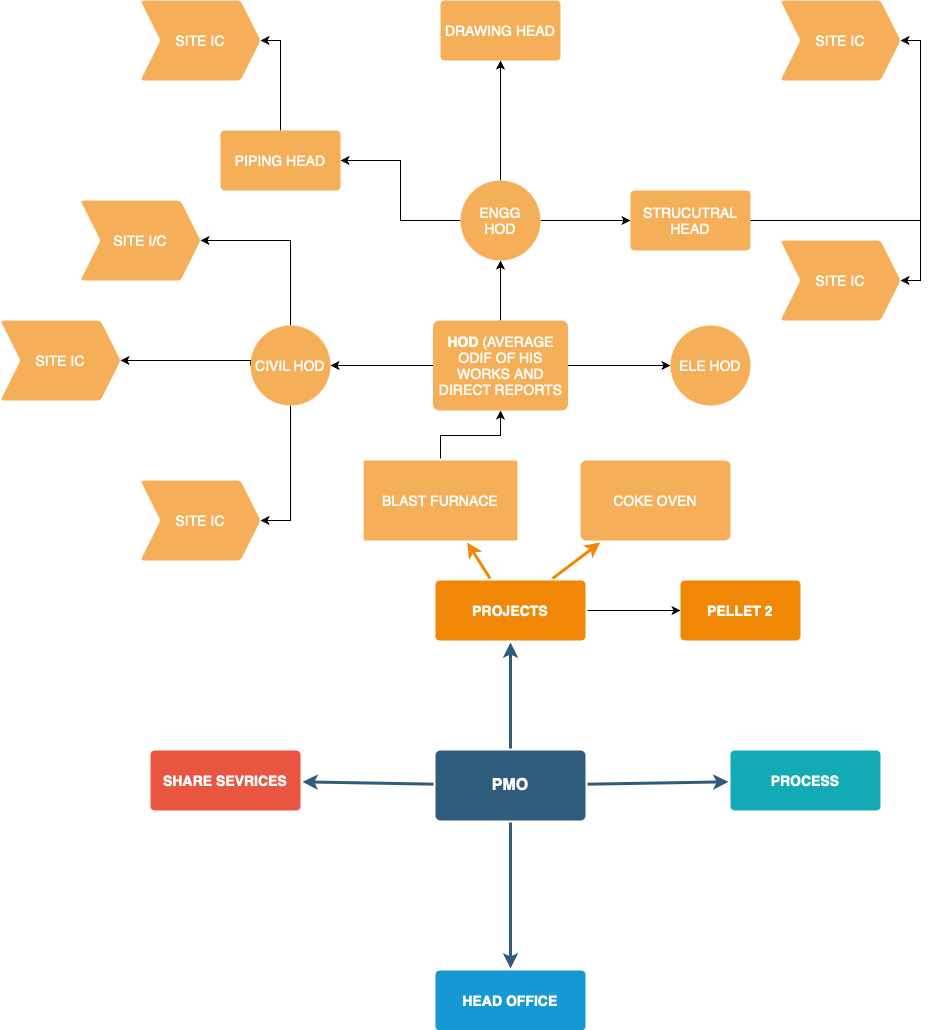

The diagram above was exported from draw.io. Its source (the exported page's mxGraphModel, read from the mxfile embedded in the PNG):
<mxGraphModel dx="1468" dy="1822" grid="1" gridSize="10" guides="1" tooltips="1" connect="1" arrows="1" fold="1" page="1" pageScale="1" pageWidth="1169" pageHeight="827" background="none" math="0" shadow="0">
  <root>
    <mxCell id="0" />
    <mxCell id="1" parent="0" />
    <mxCell id="1745" value="" style="edgeStyle=none;rounded=0;jumpStyle=none;html=1;shadow=0;labelBackgroundColor=none;startArrow=none;startFill=0;endArrow=classic;endFill=1;jettySize=auto;orthogonalLoop=1;strokeColor=#2F5B7C;strokeWidth=3;fontFamily=Helvetica;fontSize=16;fontColor=#23445D;spacing=5;" parent="1" source="1749" target="1764" edge="1">
      <mxGeometry relative="1" as="geometry" />
    </mxCell>
    <mxCell id="1746" value="" style="edgeStyle=none;rounded=0;jumpStyle=none;html=1;shadow=0;labelBackgroundColor=none;startArrow=none;startFill=0;endArrow=classic;endFill=1;jettySize=auto;orthogonalLoop=1;strokeColor=#2F5B7C;strokeWidth=3;fontFamily=Helvetica;fontSize=16;fontColor=#23445D;spacing=5;" parent="1" source="1749" target="1771" edge="1">
      <mxGeometry relative="1" as="geometry" />
    </mxCell>
    <mxCell id="1747" value="" style="edgeStyle=none;rounded=0;jumpStyle=none;html=1;shadow=0;labelBackgroundColor=none;startArrow=none;startFill=0;endArrow=classic;endFill=1;jettySize=auto;orthogonalLoop=1;strokeColor=#2F5B7C;strokeWidth=3;fontFamily=Helvetica;fontSize=16;fontColor=#23445D;spacing=5;" parent="1" source="1749" target="1760" edge="1">
      <mxGeometry relative="1" as="geometry" />
    </mxCell>
    <mxCell id="1748" value="" style="edgeStyle=none;rounded=0;jumpStyle=none;html=1;shadow=0;labelBackgroundColor=none;startArrow=none;startFill=0;endArrow=classic;endFill=1;jettySize=auto;orthogonalLoop=1;strokeColor=#2F5B7C;strokeWidth=3;fontFamily=Helvetica;fontSize=16;fontColor=#23445D;spacing=5;" parent="1" source="1749" target="1753" edge="1">
      <mxGeometry relative="1" as="geometry" />
    </mxCell>
    <mxCell id="1749" value="PMO" style="rounded=1;whiteSpace=wrap;html=1;shadow=0;labelBackgroundColor=none;strokeColor=none;strokeWidth=3;fillColor=#2F5B7C;fontFamily=Helvetica;fontSize=16;fontColor=#FFFFFF;align=center;fontStyle=1;spacing=5;arcSize=7;perimeterSpacing=2;" parent="1" vertex="1">
      <mxGeometry x="495" y="440" width="150" height="70" as="geometry" />
    </mxCell>
    <mxCell id="1753" value="SHARE SEVRICES" style="rounded=1;whiteSpace=wrap;html=1;shadow=0;labelBackgroundColor=none;strokeColor=none;strokeWidth=3;fillColor=#e85642;fontFamily=Helvetica;fontSize=14;fontColor=#FFFFFF;align=center;spacing=5;fontStyle=1;arcSize=7;perimeterSpacing=2;" parent="1" vertex="1">
      <mxGeometry x="210" y="440" width="150" height="60" as="geometry" />
    </mxCell>
    <mxCell id="1760" value="HEAD OFFICE" style="rounded=1;whiteSpace=wrap;html=1;shadow=0;labelBackgroundColor=none;strokeColor=none;strokeWidth=3;fillColor=#1699d3;fontFamily=Helvetica;fontSize=14;fontColor=#FFFFFF;align=center;spacing=5;fontStyle=1;arcSize=7;perimeterSpacing=2;" parent="1" vertex="1">
      <mxGeometry x="495" y="660" width="150" height="60" as="geometry" />
    </mxCell>
    <mxCell id="GGFk1H6kR1byH4QrIZba-1798" value="" style="edgeStyle=orthogonalEdgeStyle;rounded=0;orthogonalLoop=1;jettySize=auto;html=1;" edge="1" parent="1" source="1764" target="GGFk1H6kR1byH4QrIZba-1797">
      <mxGeometry relative="1" as="geometry" />
    </mxCell>
    <mxCell id="1764" value="PROJECTS" style="rounded=1;whiteSpace=wrap;html=1;shadow=0;labelBackgroundColor=none;strokeColor=none;strokeWidth=3;fillColor=#F08705;fontFamily=Helvetica;fontSize=14;fontColor=#FFFFFF;align=center;spacing=5;fontStyle=1;arcSize=7;perimeterSpacing=2;" parent="1" vertex="1">
      <mxGeometry x="495" y="270" width="150" height="60" as="geometry" />
    </mxCell>
    <mxCell id="1765" value="COKE OVEN" style="rounded=1;whiteSpace=wrap;html=1;shadow=0;labelBackgroundColor=none;strokeColor=none;strokeWidth=3;fillColor=#f5af58;fontFamily=Helvetica;fontSize=14;fontColor=#FFFFFF;align=center;spacing=5;arcSize=7;perimeterSpacing=2;" parent="1" vertex="1">
      <mxGeometry x="640" y="150" width="150" height="80" as="geometry" />
    </mxCell>
    <mxCell id="1766" value="" style="edgeStyle=none;rounded=0;jumpStyle=none;html=1;shadow=0;labelBackgroundColor=none;startArrow=none;startFill=0;endArrow=classic;endFill=1;jettySize=auto;orthogonalLoop=1;strokeColor=#F08705;strokeWidth=3;fontFamily=Helvetica;fontSize=14;fontColor=#FFFFFF;spacing=5;" parent="1" source="1764" target="1765" edge="1">
      <mxGeometry relative="1" as="geometry" />
    </mxCell>
    <mxCell id="GGFk1H6kR1byH4QrIZba-1780" value="" style="edgeStyle=orthogonalEdgeStyle;rounded=0;orthogonalLoop=1;jettySize=auto;html=1;" edge="1" parent="1" source="1769" target="GGFk1H6kR1byH4QrIZba-1779">
      <mxGeometry relative="1" as="geometry" />
    </mxCell>
    <mxCell id="1769" value="BLAST FURNACE" style="rounded=1;whiteSpace=wrap;html=1;shadow=0;labelBackgroundColor=none;strokeColor=none;strokeWidth=3;fillColor=#f5af58;fontFamily=Helvetica;fontSize=14;fontColor=#FFFFFF;align=center;spacing=5;arcSize=1;perimeterSpacing=2;" parent="1" vertex="1">
      <mxGeometry x="423.13" y="150" width="153.75" height="80" as="geometry" />
    </mxCell>
    <mxCell id="1770" value="" style="edgeStyle=none;rounded=0;jumpStyle=none;html=1;shadow=0;labelBackgroundColor=none;startArrow=none;startFill=0;endArrow=classic;endFill=1;jettySize=auto;orthogonalLoop=1;strokeColor=#F08705;strokeWidth=3;fontFamily=Helvetica;fontSize=14;fontColor=#FFFFFF;spacing=5;" parent="1" source="1764" target="1769" edge="1">
      <mxGeometry relative="1" as="geometry" />
    </mxCell>
    <mxCell id="1771" value="PROCESS" style="rounded=1;whiteSpace=wrap;html=1;shadow=0;labelBackgroundColor=none;strokeColor=none;strokeWidth=3;fillColor=#12aab5;fontFamily=Helvetica;fontSize=14;fontColor=#FFFFFF;align=center;spacing=5;fontStyle=1;arcSize=7;perimeterSpacing=2;" parent="1" vertex="1">
      <mxGeometry x="790" y="439.9999999999999" width="150" height="60" as="geometry" />
    </mxCell>
    <mxCell id="GGFk1H6kR1byH4QrIZba-1782" value="" style="edgeStyle=orthogonalEdgeStyle;rounded=0;orthogonalLoop=1;jettySize=auto;html=1;" edge="1" parent="1" source="GGFk1H6kR1byH4QrIZba-1779" target="GGFk1H6kR1byH4QrIZba-1781">
      <mxGeometry relative="1" as="geometry" />
    </mxCell>
    <mxCell id="GGFk1H6kR1byH4QrIZba-1786" value="" style="edgeStyle=orthogonalEdgeStyle;rounded=0;orthogonalLoop=1;jettySize=auto;html=1;" edge="1" parent="1" source="GGFk1H6kR1byH4QrIZba-1779" target="GGFk1H6kR1byH4QrIZba-1785">
      <mxGeometry relative="1" as="geometry" />
    </mxCell>
    <mxCell id="GGFk1H6kR1byH4QrIZba-1814" value="" style="edgeStyle=orthogonalEdgeStyle;rounded=0;orthogonalLoop=1;jettySize=auto;html=1;" edge="1" parent="1" source="GGFk1H6kR1byH4QrIZba-1779" target="GGFk1H6kR1byH4QrIZba-1813">
      <mxGeometry relative="1" as="geometry" />
    </mxCell>
    <mxCell id="GGFk1H6kR1byH4QrIZba-1779" value="&lt;b&gt;HOD&lt;/b&gt; (AVERAGE ODIF OF HIS WORKS AND DIRECT REPORTS" style="whiteSpace=wrap;html=1;fontSize=14;fillColor=#f5af58;strokeColor=none;fontColor=#FFFFFF;rounded=1;shadow=0;labelBackgroundColor=none;strokeWidth=3;spacing=5;arcSize=7;" vertex="1" parent="1">
      <mxGeometry x="492.5" y="10" width="135" height="90" as="geometry" />
    </mxCell>
    <mxCell id="GGFk1H6kR1byH4QrIZba-1788" value="" style="edgeStyle=orthogonalEdgeStyle;rounded=0;orthogonalLoop=1;jettySize=auto;html=1;exitX=0;exitY=0.5;exitDx=0;exitDy=0;" edge="1" parent="1" source="GGFk1H6kR1byH4QrIZba-1781" target="GGFk1H6kR1byH4QrIZba-1787">
      <mxGeometry relative="1" as="geometry">
        <Array as="points">
          <mxPoint x="310" y="50" />
        </Array>
      </mxGeometry>
    </mxCell>
    <mxCell id="GGFk1H6kR1byH4QrIZba-1790" value="" style="edgeStyle=orthogonalEdgeStyle;rounded=0;orthogonalLoop=1;jettySize=auto;html=1;" edge="1" parent="1" source="GGFk1H6kR1byH4QrIZba-1781" target="GGFk1H6kR1byH4QrIZba-1789">
      <mxGeometry relative="1" as="geometry">
        <Array as="points">
          <mxPoint x="350" y="-70" />
        </Array>
      </mxGeometry>
    </mxCell>
    <mxCell id="GGFk1H6kR1byH4QrIZba-1792" value="" style="edgeStyle=orthogonalEdgeStyle;rounded=0;orthogonalLoop=1;jettySize=auto;html=1;" edge="1" parent="1" source="GGFk1H6kR1byH4QrIZba-1781" target="GGFk1H6kR1byH4QrIZba-1791">
      <mxGeometry relative="1" as="geometry">
        <Array as="points">
          <mxPoint x="350" y="160" />
          <mxPoint x="350" y="160" />
        </Array>
      </mxGeometry>
    </mxCell>
    <mxCell id="GGFk1H6kR1byH4QrIZba-1781" value="CIVIL HOD" style="ellipse;whiteSpace=wrap;html=1;fontSize=14;fillColor=#f5af58;strokeColor=none;fontColor=#FFFFFF;rounded=1;shadow=0;labelBackgroundColor=none;strokeWidth=3;spacing=5;arcSize=7;" vertex="1" parent="1">
      <mxGeometry x="310" y="15" width="80" height="80" as="geometry" />
    </mxCell>
    <mxCell id="GGFk1H6kR1byH4QrIZba-1785" value="ELE HOD" style="ellipse;whiteSpace=wrap;html=1;fontSize=14;fillColor=#f5af58;strokeColor=none;fontColor=#FFFFFF;rounded=1;shadow=0;labelBackgroundColor=none;strokeWidth=3;spacing=5;arcSize=7;" vertex="1" parent="1">
      <mxGeometry x="730" y="15" width="80" height="80" as="geometry" />
    </mxCell>
    <mxCell id="GGFk1H6kR1byH4QrIZba-1787" value="SITE IC" style="shape=step;perimeter=stepPerimeter;whiteSpace=wrap;html=1;fixedSize=1;fontSize=14;fillColor=#f5af58;strokeColor=none;fontColor=#FFFFFF;rounded=1;shadow=0;labelBackgroundColor=none;strokeWidth=3;spacing=5;arcSize=7;" vertex="1" parent="1">
      <mxGeometry x="60" y="10" width="120" height="80" as="geometry" />
    </mxCell>
    <mxCell id="GGFk1H6kR1byH4QrIZba-1789" value="SITE I/C" style="shape=step;perimeter=stepPerimeter;whiteSpace=wrap;html=1;fixedSize=1;fontSize=14;fillColor=#f5af58;strokeColor=none;fontColor=#FFFFFF;rounded=1;shadow=0;labelBackgroundColor=none;strokeWidth=3;spacing=5;arcSize=7;" vertex="1" parent="1">
      <mxGeometry x="140" y="-110" width="120" height="80" as="geometry" />
    </mxCell>
    <mxCell id="GGFk1H6kR1byH4QrIZba-1791" value="SITE IC" style="shape=step;perimeter=stepPerimeter;whiteSpace=wrap;html=1;fixedSize=1;fontSize=14;fillColor=#f5af58;strokeColor=none;fontColor=#FFFFFF;rounded=1;shadow=0;labelBackgroundColor=none;strokeWidth=3;spacing=5;arcSize=7;" vertex="1" parent="1">
      <mxGeometry x="200" y="170" width="120" height="80" as="geometry" />
    </mxCell>
    <mxCell id="GGFk1H6kR1byH4QrIZba-1797" value="PELLET 2" style="whiteSpace=wrap;html=1;fontSize=14;fillColor=#F08705;strokeColor=none;fontColor=#FFFFFF;rounded=1;shadow=0;labelBackgroundColor=none;strokeWidth=3;spacing=5;fontStyle=1;arcSize=7;" vertex="1" parent="1">
      <mxGeometry x="740" y="270" width="120" height="60" as="geometry" />
    </mxCell>
    <mxCell id="GGFk1H6kR1byH4QrIZba-1816" value="" style="edgeStyle=orthogonalEdgeStyle;rounded=0;orthogonalLoop=1;jettySize=auto;html=1;" edge="1" parent="1" source="GGFk1H6kR1byH4QrIZba-1813" target="GGFk1H6kR1byH4QrIZba-1815">
      <mxGeometry relative="1" as="geometry" />
    </mxCell>
    <mxCell id="GGFk1H6kR1byH4QrIZba-1818" value="" style="edgeStyle=orthogonalEdgeStyle;rounded=0;orthogonalLoop=1;jettySize=auto;html=1;" edge="1" parent="1" source="GGFk1H6kR1byH4QrIZba-1813" target="GGFk1H6kR1byH4QrIZba-1817">
      <mxGeometry relative="1" as="geometry" />
    </mxCell>
    <mxCell id="GGFk1H6kR1byH4QrIZba-1820" value="" style="edgeStyle=orthogonalEdgeStyle;rounded=0;orthogonalLoop=1;jettySize=auto;html=1;" edge="1" parent="1" source="GGFk1H6kR1byH4QrIZba-1813" target="GGFk1H6kR1byH4QrIZba-1819">
      <mxGeometry relative="1" as="geometry" />
    </mxCell>
    <mxCell id="GGFk1H6kR1byH4QrIZba-1813" value="ENGG HOD" style="ellipse;whiteSpace=wrap;html=1;fontSize=14;fillColor=#f5af58;strokeColor=none;fontColor=#FFFFFF;rounded=1;shadow=0;labelBackgroundColor=none;strokeWidth=3;spacing=5;arcSize=7;" vertex="1" parent="1">
      <mxGeometry x="520" y="-130" width="80" height="80" as="geometry" />
    </mxCell>
    <mxCell id="GGFk1H6kR1byH4QrIZba-1815" value="DRAWING HEAD" style="whiteSpace=wrap;html=1;fontSize=14;fillColor=#f5af58;strokeColor=none;fontColor=#FFFFFF;rounded=1;shadow=0;labelBackgroundColor=none;strokeWidth=3;spacing=5;arcSize=7;" vertex="1" parent="1">
      <mxGeometry x="500" y="-310" width="120" height="60" as="geometry" />
    </mxCell>
    <mxCell id="GGFk1H6kR1byH4QrIZba-1822" value="" style="edgeStyle=orthogonalEdgeStyle;rounded=0;orthogonalLoop=1;jettySize=auto;html=1;entryX=1;entryY=0.5;entryDx=0;entryDy=0;" edge="1" parent="1" source="GGFk1H6kR1byH4QrIZba-1817" target="GGFk1H6kR1byH4QrIZba-1821">
      <mxGeometry relative="1" as="geometry" />
    </mxCell>
    <mxCell id="GGFk1H6kR1byH4QrIZba-1824" value="" style="edgeStyle=orthogonalEdgeStyle;rounded=0;orthogonalLoop=1;jettySize=auto;html=1;entryX=1;entryY=0.5;entryDx=0;entryDy=0;" edge="1" parent="1" source="GGFk1H6kR1byH4QrIZba-1817" target="GGFk1H6kR1byH4QrIZba-1823">
      <mxGeometry relative="1" as="geometry" />
    </mxCell>
    <mxCell id="GGFk1H6kR1byH4QrIZba-1817" value="STRUCUTRAL HEAD" style="whiteSpace=wrap;html=1;fontSize=14;fillColor=#f5af58;strokeColor=none;fontColor=#FFFFFF;rounded=1;shadow=0;labelBackgroundColor=none;strokeWidth=3;spacing=5;arcSize=7;" vertex="1" parent="1">
      <mxGeometry x="690" y="-120" width="120" height="60" as="geometry" />
    </mxCell>
    <mxCell id="GGFk1H6kR1byH4QrIZba-1827" value="" style="edgeStyle=orthogonalEdgeStyle;rounded=0;orthogonalLoop=1;jettySize=auto;html=1;entryX=1;entryY=0.5;entryDx=0;entryDy=0;" edge="1" parent="1" source="GGFk1H6kR1byH4QrIZba-1819" target="GGFk1H6kR1byH4QrIZba-1826">
      <mxGeometry relative="1" as="geometry" />
    </mxCell>
    <mxCell id="GGFk1H6kR1byH4QrIZba-1819" value="PIPING HEAD" style="whiteSpace=wrap;html=1;fontSize=14;fillColor=#f5af58;strokeColor=none;fontColor=#FFFFFF;rounded=1;shadow=0;labelBackgroundColor=none;strokeWidth=3;spacing=5;arcSize=7;" vertex="1" parent="1">
      <mxGeometry x="280" y="-180" width="120" height="60" as="geometry" />
    </mxCell>
    <mxCell id="GGFk1H6kR1byH4QrIZba-1821" value="SITE IC" style="shape=step;perimeter=stepPerimeter;whiteSpace=wrap;html=1;fixedSize=1;fontSize=14;fillColor=#f5af58;strokeColor=none;fontColor=#FFFFFF;rounded=1;shadow=0;labelBackgroundColor=none;strokeWidth=3;spacing=5;arcSize=7;" vertex="1" parent="1">
      <mxGeometry x="840" y="-70" width="120" height="80" as="geometry" />
    </mxCell>
    <mxCell id="GGFk1H6kR1byH4QrIZba-1823" value="SITE IC" style="shape=step;perimeter=stepPerimeter;whiteSpace=wrap;html=1;fixedSize=1;fontSize=14;fillColor=#f5af58;strokeColor=none;fontColor=#FFFFFF;rounded=1;shadow=0;labelBackgroundColor=none;strokeWidth=3;spacing=5;arcSize=7;" vertex="1" parent="1">
      <mxGeometry x="840" y="-310" width="120" height="80" as="geometry" />
    </mxCell>
    <mxCell id="GGFk1H6kR1byH4QrIZba-1826" value="SITE IC" style="shape=step;perimeter=stepPerimeter;whiteSpace=wrap;html=1;fixedSize=1;fontSize=14;fillColor=#f5af58;strokeColor=none;fontColor=#FFFFFF;rounded=1;shadow=0;labelBackgroundColor=none;strokeWidth=3;spacing=5;arcSize=7;" vertex="1" parent="1">
      <mxGeometry x="200" y="-310" width="120" height="80" as="geometry" />
    </mxCell>
  </root>
</mxGraphModel>